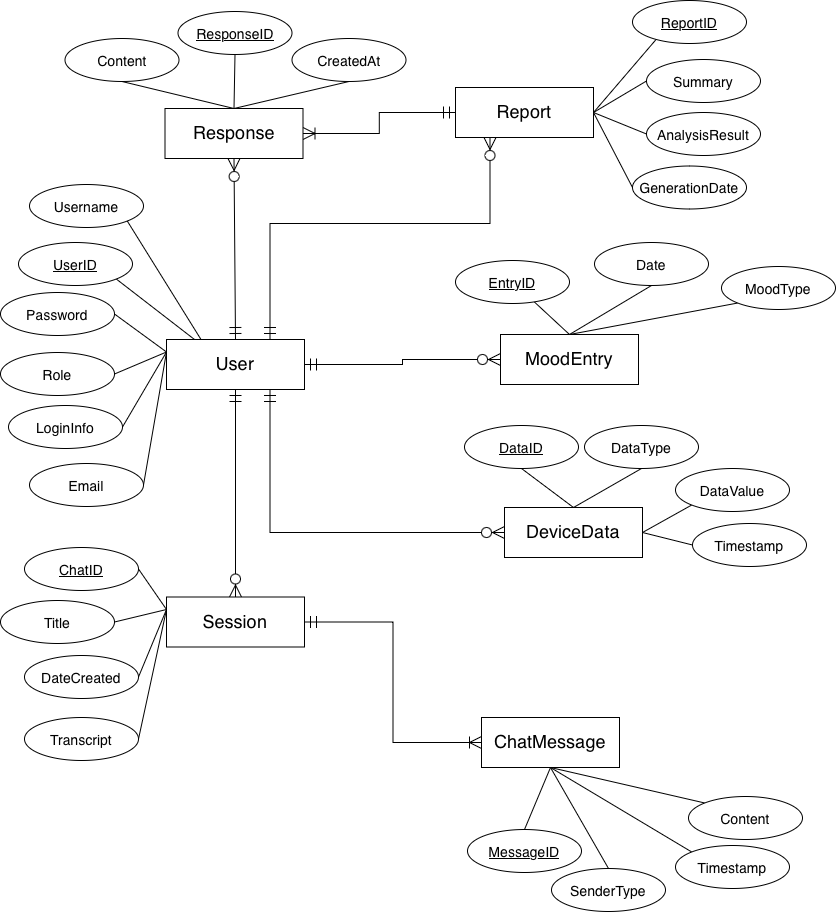

The diagram above was exported from draw.io. Its source (the exported page's mxGraphModel, read from the mxfile embedded in the PNG):
<mxGraphModel dx="1965" dy="1868" grid="0" gridSize="10" guides="1" tooltips="1" connect="1" arrows="1" fold="1" page="0" pageScale="1" pageWidth="827" pageHeight="1169" background="#ffffff" math="0" shadow="0">
  <root>
    <mxCell id="0" />
    <mxCell id="1" parent="0" />
    <mxCell id="VSblS-vOC7n4EhPJGP1_-38" style="rounded=0;orthogonalLoop=1;jettySize=auto;html=1;exitX=0;exitY=0.25;exitDx=0;exitDy=0;entryX=1;entryY=0.5;entryDx=0;entryDy=0;endArrow=none;endFill=0;" edge="1" parent="1" source="VSblS-vOC7n4EhPJGP1_-1" target="VSblS-vOC7n4EhPJGP1_-13">
      <mxGeometry relative="1" as="geometry" />
    </mxCell>
    <mxCell id="VSblS-vOC7n4EhPJGP1_-39" style="rounded=0;orthogonalLoop=1;jettySize=auto;html=1;exitX=0;exitY=0.25;exitDx=0;exitDy=0;entryX=1;entryY=0.5;entryDx=0;entryDy=0;endArrow=none;endFill=0;" edge="1" parent="1" source="VSblS-vOC7n4EhPJGP1_-1" target="VSblS-vOC7n4EhPJGP1_-17">
      <mxGeometry relative="1" as="geometry" />
    </mxCell>
    <mxCell id="VSblS-vOC7n4EhPJGP1_-1" value="&lt;font style=&quot;font-size: 18px;&quot;&gt;User&lt;/font&gt;" style="rounded=0;whiteSpace=wrap;html=1;" vertex="1" parent="1">
      <mxGeometry x="182" y="306" width="138" height="50" as="geometry" />
    </mxCell>
    <mxCell id="VSblS-vOC7n4EhPJGP1_-42" style="rounded=0;orthogonalLoop=1;jettySize=auto;html=1;exitX=0;exitY=0.25;exitDx=0;exitDy=0;entryX=1;entryY=0.5;entryDx=0;entryDy=0;endArrow=none;endFill=0;" edge="1" parent="1" source="VSblS-vOC7n4EhPJGP1_-2" target="VSblS-vOC7n4EhPJGP1_-18">
      <mxGeometry relative="1" as="geometry" />
    </mxCell>
    <mxCell id="VSblS-vOC7n4EhPJGP1_-43" style="rounded=0;orthogonalLoop=1;jettySize=auto;html=1;exitX=0;exitY=0.25;exitDx=0;exitDy=0;entryX=1;entryY=0.5;entryDx=0;entryDy=0;endArrow=none;endFill=0;" edge="1" parent="1" source="VSblS-vOC7n4EhPJGP1_-2" target="VSblS-vOC7n4EhPJGP1_-20">
      <mxGeometry relative="1" as="geometry" />
    </mxCell>
    <mxCell id="VSblS-vOC7n4EhPJGP1_-44" style="rounded=0;orthogonalLoop=1;jettySize=auto;html=1;exitX=0;exitY=0.25;exitDx=0;exitDy=0;entryX=1;entryY=0.5;entryDx=0;entryDy=0;endArrow=none;endFill=0;" edge="1" parent="1" source="VSblS-vOC7n4EhPJGP1_-2" target="VSblS-vOC7n4EhPJGP1_-21">
      <mxGeometry relative="1" as="geometry" />
    </mxCell>
    <mxCell id="VSblS-vOC7n4EhPJGP1_-45" style="rounded=0;orthogonalLoop=1;jettySize=auto;html=1;exitX=0;exitY=0.25;exitDx=0;exitDy=0;entryX=1;entryY=0.5;entryDx=0;entryDy=0;endArrow=none;endFill=0;" edge="1" parent="1" source="VSblS-vOC7n4EhPJGP1_-2" target="VSblS-vOC7n4EhPJGP1_-22">
      <mxGeometry relative="1" as="geometry" />
    </mxCell>
    <mxCell id="VSblS-vOC7n4EhPJGP1_-2" value="&lt;font style=&quot;font-size: 18px;&quot;&gt;Session&lt;/font&gt;" style="rounded=0;whiteSpace=wrap;html=1;" vertex="1" parent="1">
      <mxGeometry x="182" y="563.5" width="138" height="50" as="geometry" />
    </mxCell>
    <mxCell id="VSblS-vOC7n4EhPJGP1_-64" style="rounded=0;orthogonalLoop=1;jettySize=auto;html=1;exitX=0.5;exitY=1;exitDx=0;exitDy=0;entryX=0.5;entryY=0;entryDx=0;entryDy=0;endArrow=none;endFill=0;" edge="1" parent="1" source="VSblS-vOC7n4EhPJGP1_-3" target="VSblS-vOC7n4EhPJGP1_-23">
      <mxGeometry relative="1" as="geometry" />
    </mxCell>
    <mxCell id="VSblS-vOC7n4EhPJGP1_-65" style="rounded=0;orthogonalLoop=1;jettySize=auto;html=1;exitX=0.5;exitY=1;exitDx=0;exitDy=0;entryX=0.5;entryY=0;entryDx=0;entryDy=0;endArrow=none;endFill=0;" edge="1" parent="1" source="VSblS-vOC7n4EhPJGP1_-3" target="VSblS-vOC7n4EhPJGP1_-24">
      <mxGeometry relative="1" as="geometry" />
    </mxCell>
    <mxCell id="VSblS-vOC7n4EhPJGP1_-66" style="rounded=0;orthogonalLoop=1;jettySize=auto;html=1;exitX=0.5;exitY=1;exitDx=0;exitDy=0;entryX=0;entryY=0;entryDx=0;entryDy=0;endArrow=none;endFill=0;" edge="1" parent="1" source="VSblS-vOC7n4EhPJGP1_-3" target="VSblS-vOC7n4EhPJGP1_-25">
      <mxGeometry relative="1" as="geometry" />
    </mxCell>
    <mxCell id="VSblS-vOC7n4EhPJGP1_-67" style="rounded=0;orthogonalLoop=1;jettySize=auto;html=1;exitX=0.5;exitY=1;exitDx=0;exitDy=0;entryX=0;entryY=0;entryDx=0;entryDy=0;endArrow=none;endFill=0;" edge="1" parent="1" source="VSblS-vOC7n4EhPJGP1_-3" target="VSblS-vOC7n4EhPJGP1_-31">
      <mxGeometry relative="1" as="geometry" />
    </mxCell>
    <mxCell id="VSblS-vOC7n4EhPJGP1_-3" value="&lt;font style=&quot;font-size: 18px;&quot;&gt;ChatMessage&lt;/font&gt;" style="rounded=0;whiteSpace=wrap;html=1;" vertex="1" parent="1">
      <mxGeometry x="497" y="684" width="138" height="50" as="geometry" />
    </mxCell>
    <mxCell id="VSblS-vOC7n4EhPJGP1_-46" style="rounded=0;orthogonalLoop=1;jettySize=auto;html=1;exitX=0.5;exitY=0;exitDx=0;exitDy=0;endArrow=none;endFill=0;" edge="1" parent="1" source="VSblS-vOC7n4EhPJGP1_-8" target="VSblS-vOC7n4EhPJGP1_-12">
      <mxGeometry relative="1" as="geometry" />
    </mxCell>
    <mxCell id="VSblS-vOC7n4EhPJGP1_-47" style="rounded=0;orthogonalLoop=1;jettySize=auto;html=1;exitX=0.5;exitY=0;exitDx=0;exitDy=0;entryX=0.5;entryY=1;entryDx=0;entryDy=0;endArrow=none;endFill=0;" edge="1" parent="1" source="VSblS-vOC7n4EhPJGP1_-8" target="VSblS-vOC7n4EhPJGP1_-28">
      <mxGeometry relative="1" as="geometry" />
    </mxCell>
    <mxCell id="VSblS-vOC7n4EhPJGP1_-48" style="rounded=0;orthogonalLoop=1;jettySize=auto;html=1;exitX=0.5;exitY=0;exitDx=0;exitDy=0;entryX=0;entryY=1;entryDx=0;entryDy=0;endArrow=none;endFill=0;" edge="1" parent="1" source="VSblS-vOC7n4EhPJGP1_-8" target="VSblS-vOC7n4EhPJGP1_-29">
      <mxGeometry relative="1" as="geometry" />
    </mxCell>
    <mxCell id="VSblS-vOC7n4EhPJGP1_-8" value="&lt;font style=&quot;font-size: 18px;&quot;&gt;MoodEntry&lt;/font&gt;" style="rounded=0;whiteSpace=wrap;html=1;" vertex="1" parent="1">
      <mxGeometry x="516" y="301" width="138" height="50" as="geometry" />
    </mxCell>
    <mxCell id="VSblS-vOC7n4EhPJGP1_-73" style="rounded=0;orthogonalLoop=1;jettySize=auto;html=1;exitX=1;exitY=0.5;exitDx=0;exitDy=0;entryX=0.5;entryY=0;entryDx=0;entryDy=0;endArrow=none;endFill=0;" edge="1" parent="1" source="VSblS-vOC7n4EhPJGP1_-9" target="VSblS-vOC7n4EhPJGP1_-69">
      <mxGeometry relative="1" as="geometry" />
    </mxCell>
    <mxCell id="VSblS-vOC7n4EhPJGP1_-74" style="rounded=0;orthogonalLoop=1;jettySize=auto;html=1;exitX=1;exitY=0.5;exitDx=0;exitDy=0;entryX=0;entryY=0.5;entryDx=0;entryDy=0;endArrow=none;endFill=0;" edge="1" parent="1" source="VSblS-vOC7n4EhPJGP1_-9" target="VSblS-vOC7n4EhPJGP1_-72">
      <mxGeometry relative="1" as="geometry" />
    </mxCell>
    <mxCell id="VSblS-vOC7n4EhPJGP1_-75" style="rounded=0;orthogonalLoop=1;jettySize=auto;html=1;exitX=1;exitY=0.5;exitDx=0;exitDy=0;entryX=0;entryY=0.5;entryDx=0;entryDy=0;endArrow=none;endFill=0;" edge="1" parent="1" source="VSblS-vOC7n4EhPJGP1_-9" target="VSblS-vOC7n4EhPJGP1_-71">
      <mxGeometry relative="1" as="geometry" />
    </mxCell>
    <mxCell id="VSblS-vOC7n4EhPJGP1_-76" style="rounded=0;orthogonalLoop=1;jettySize=auto;html=1;exitX=1;exitY=0.5;exitDx=0;exitDy=0;entryX=0;entryY=0.5;entryDx=0;entryDy=0;endArrow=none;endFill=0;" edge="1" parent="1" source="VSblS-vOC7n4EhPJGP1_-9" target="VSblS-vOC7n4EhPJGP1_-70">
      <mxGeometry relative="1" as="geometry" />
    </mxCell>
    <mxCell id="VSblS-vOC7n4EhPJGP1_-9" value="&lt;font style=&quot;font-size: 18px;&quot;&gt;Report&lt;/font&gt;" style="rounded=0;whiteSpace=wrap;html=1;" vertex="1" parent="1">
      <mxGeometry x="471" y="54" width="138" height="50" as="geometry" />
    </mxCell>
    <mxCell id="VSblS-vOC7n4EhPJGP1_-50" style="rounded=0;orthogonalLoop=1;jettySize=auto;html=1;exitX=0.5;exitY=0;exitDx=0;exitDy=0;entryX=0.5;entryY=1;entryDx=0;entryDy=0;endArrow=none;endFill=0;" edge="1" parent="1" source="VSblS-vOC7n4EhPJGP1_-10" target="VSblS-vOC7n4EhPJGP1_-30">
      <mxGeometry relative="1" as="geometry" />
    </mxCell>
    <mxCell id="VSblS-vOC7n4EhPJGP1_-51" style="rounded=0;orthogonalLoop=1;jettySize=auto;html=1;exitX=0.5;exitY=0;exitDx=0;exitDy=0;entryX=0.5;entryY=1;entryDx=0;entryDy=0;endArrow=none;endFill=0;" edge="1" parent="1" source="VSblS-vOC7n4EhPJGP1_-10" target="VSblS-vOC7n4EhPJGP1_-32">
      <mxGeometry relative="1" as="geometry" />
    </mxCell>
    <mxCell id="VSblS-vOC7n4EhPJGP1_-52" style="rounded=0;orthogonalLoop=1;jettySize=auto;html=1;exitX=1;exitY=0.5;exitDx=0;exitDy=0;entryX=0;entryY=1;entryDx=0;entryDy=0;endArrow=none;endFill=0;" edge="1" parent="1" source="VSblS-vOC7n4EhPJGP1_-10" target="VSblS-vOC7n4EhPJGP1_-26">
      <mxGeometry relative="1" as="geometry" />
    </mxCell>
    <mxCell id="VSblS-vOC7n4EhPJGP1_-53" style="rounded=0;orthogonalLoop=1;jettySize=auto;html=1;exitX=1;exitY=0.5;exitDx=0;exitDy=0;entryX=0;entryY=0.5;entryDx=0;entryDy=0;endArrow=none;endFill=0;" edge="1" parent="1" source="VSblS-vOC7n4EhPJGP1_-10" target="VSblS-vOC7n4EhPJGP1_-33">
      <mxGeometry relative="1" as="geometry" />
    </mxCell>
    <mxCell id="VSblS-vOC7n4EhPJGP1_-10" value="&lt;font style=&quot;font-size: 18px;&quot;&gt;DeviceData&lt;/font&gt;" style="rounded=0;whiteSpace=wrap;html=1;" vertex="1" parent="1">
      <mxGeometry x="520" y="474" width="138" height="50" as="geometry" />
    </mxCell>
    <mxCell id="VSblS-vOC7n4EhPJGP1_-61" style="rounded=0;orthogonalLoop=1;jettySize=auto;html=1;exitX=0.5;exitY=0;exitDx=0;exitDy=0;entryX=0.5;entryY=1;entryDx=0;entryDy=0;endArrow=none;endFill=0;" edge="1" parent="1" source="VSblS-vOC7n4EhPJGP1_-11" target="VSblS-vOC7n4EhPJGP1_-58">
      <mxGeometry relative="1" as="geometry" />
    </mxCell>
    <mxCell id="VSblS-vOC7n4EhPJGP1_-62" style="rounded=0;orthogonalLoop=1;jettySize=auto;html=1;exitX=0.5;exitY=0;exitDx=0;exitDy=0;entryX=0.5;entryY=1;entryDx=0;entryDy=0;endArrow=none;endFill=0;" edge="1" parent="1" source="VSblS-vOC7n4EhPJGP1_-11" target="VSblS-vOC7n4EhPJGP1_-59">
      <mxGeometry relative="1" as="geometry" />
    </mxCell>
    <mxCell id="VSblS-vOC7n4EhPJGP1_-63" style="rounded=0;orthogonalLoop=1;jettySize=auto;html=1;exitX=0.5;exitY=0;exitDx=0;exitDy=0;entryX=0.5;entryY=1;entryDx=0;entryDy=0;endArrow=none;endFill=0;" edge="1" parent="1" source="VSblS-vOC7n4EhPJGP1_-11" target="VSblS-vOC7n4EhPJGP1_-57">
      <mxGeometry relative="1" as="geometry" />
    </mxCell>
    <mxCell id="VSblS-vOC7n4EhPJGP1_-11" value="&lt;font style=&quot;font-size: 18px;&quot;&gt;Response&lt;/font&gt;" style="rounded=0;whiteSpace=wrap;html=1;" vertex="1" parent="1">
      <mxGeometry x="180.5" y="75" width="138" height="50" as="geometry" />
    </mxCell>
    <mxCell id="VSblS-vOC7n4EhPJGP1_-12" value="&lt;font style=&quot;font-size: 14px;&quot;&gt;&lt;u&gt;EntryID&lt;/u&gt;&lt;/font&gt;" style="ellipse;whiteSpace=wrap;html=1;" vertex="1" parent="1">
      <mxGeometry x="471" y="227" width="114" height="43" as="geometry" />
    </mxCell>
    <mxCell id="VSblS-vOC7n4EhPJGP1_-37" style="rounded=0;orthogonalLoop=1;jettySize=auto;html=1;exitX=1;exitY=1;exitDx=0;exitDy=0;endArrow=none;endFill=0;" edge="1" parent="1" source="VSblS-vOC7n4EhPJGP1_-27">
      <mxGeometry relative="1" as="geometry">
        <mxPoint x="210" y="306" as="targetPoint" />
      </mxGeometry>
    </mxCell>
    <mxCell id="VSblS-vOC7n4EhPJGP1_-27" value="&lt;font style=&quot;font-size: 14px;&quot;&gt;&lt;u&gt;UserID&lt;/u&gt;&lt;/font&gt;" style="ellipse;whiteSpace=wrap;html=1;" vertex="1" parent="1">
      <mxGeometry x="34" y="209" width="114" height="43" as="geometry" />
    </mxCell>
    <mxCell id="VSblS-vOC7n4EhPJGP1_-57" value="&lt;font style=&quot;font-size: 14px;&quot;&gt;&lt;u&gt;ResponseID&lt;/u&gt;&lt;/font&gt;" style="ellipse;whiteSpace=wrap;html=1;" vertex="1" parent="1">
      <mxGeometry x="193.5" y="-22" width="114" height="43" as="geometry" />
    </mxCell>
    <mxCell id="VSblS-vOC7n4EhPJGP1_-13" value="&lt;font style=&quot;font-size: 14px;&quot;&gt;Password&lt;/font&gt;" style="ellipse;whiteSpace=wrap;html=1;" vertex="1" parent="1">
      <mxGeometry x="16" y="259" width="114" height="43" as="geometry" />
    </mxCell>
    <mxCell id="VSblS-vOC7n4EhPJGP1_-40" style="rounded=0;orthogonalLoop=1;jettySize=auto;html=1;exitX=1;exitY=0.5;exitDx=0;exitDy=0;endArrow=none;endFill=0;entryX=0;entryY=0.25;entryDx=0;entryDy=0;" edge="1" parent="1" source="VSblS-vOC7n4EhPJGP1_-16" target="VSblS-vOC7n4EhPJGP1_-1">
      <mxGeometry relative="1" as="geometry">
        <mxPoint x="177.81481481481478" y="317.5925925925925" as="targetPoint" />
      </mxGeometry>
    </mxCell>
    <mxCell id="VSblS-vOC7n4EhPJGP1_-16" value="&lt;span style=&quot;font-size: 14px;&quot;&gt;LoginInfo&lt;/span&gt;" style="ellipse;whiteSpace=wrap;html=1;" vertex="1" parent="1">
      <mxGeometry x="24" y="372" width="114" height="43" as="geometry" />
    </mxCell>
    <mxCell id="VSblS-vOC7n4EhPJGP1_-17" value="&lt;font style=&quot;font-size: 14px;&quot;&gt;Role&lt;/font&gt;" style="ellipse;whiteSpace=wrap;html=1;" vertex="1" parent="1">
      <mxGeometry x="16" y="319" width="114" height="43" as="geometry" />
    </mxCell>
    <mxCell id="VSblS-vOC7n4EhPJGP1_-41" style="rounded=0;orthogonalLoop=1;jettySize=auto;html=1;exitX=1;exitY=0.5;exitDx=0;exitDy=0;endArrow=none;endFill=0;entryX=0;entryY=0.25;entryDx=0;entryDy=0;" edge="1" parent="1" source="VSblS-vOC7n4EhPJGP1_-15" target="VSblS-vOC7n4EhPJGP1_-1">
      <mxGeometry relative="1" as="geometry">
        <mxPoint x="177.07407407407402" y="314.62962962962956" as="targetPoint" />
      </mxGeometry>
    </mxCell>
    <mxCell id="VSblS-vOC7n4EhPJGP1_-15" value="&lt;font style=&quot;font-size: 14px;&quot;&gt;Email&lt;/font&gt;" style="ellipse;whiteSpace=wrap;html=1;" vertex="1" parent="1">
      <mxGeometry x="45" y="430" width="114" height="43" as="geometry" />
    </mxCell>
    <mxCell id="VSblS-vOC7n4EhPJGP1_-18" value="&lt;font style=&quot;font-size: 14px;&quot;&gt;&lt;u&gt;ChatID&lt;/u&gt;&lt;/font&gt;" style="ellipse;whiteSpace=wrap;html=1;" vertex="1" parent="1">
      <mxGeometry x="40" y="514" width="114" height="43" as="geometry" />
    </mxCell>
    <mxCell id="VSblS-vOC7n4EhPJGP1_-20" value="&lt;font style=&quot;font-size: 14px;&quot;&gt;Title&lt;/font&gt;" style="ellipse;whiteSpace=wrap;html=1;" vertex="1" parent="1">
      <mxGeometry x="16" y="567" width="114" height="43" as="geometry" />
    </mxCell>
    <mxCell id="VSblS-vOC7n4EhPJGP1_-21" value="&lt;font style=&quot;font-size: 14px;&quot;&gt;DateCreated&lt;/font&gt;" style="ellipse;whiteSpace=wrap;html=1;" vertex="1" parent="1">
      <mxGeometry x="40" y="622" width="114" height="43" as="geometry" />
    </mxCell>
    <mxCell id="VSblS-vOC7n4EhPJGP1_-22" value="&lt;font style=&quot;font-size: 14px;&quot;&gt;Transcript&lt;/font&gt;" style="ellipse;whiteSpace=wrap;html=1;" vertex="1" parent="1">
      <mxGeometry x="40" y="684" width="114" height="43" as="geometry" />
    </mxCell>
    <mxCell id="VSblS-vOC7n4EhPJGP1_-24" value="&lt;font style=&quot;font-size: 14px;&quot;&gt;SenderType&lt;/font&gt;" style="ellipse;whiteSpace=wrap;html=1;" vertex="1" parent="1">
      <mxGeometry x="567" y="835" width="114" height="43" as="geometry" />
    </mxCell>
    <mxCell id="VSblS-vOC7n4EhPJGP1_-25" value="&lt;font style=&quot;font-size: 14px;&quot;&gt;Timestamp&lt;/font&gt;" style="ellipse;whiteSpace=wrap;html=1;" vertex="1" parent="1">
      <mxGeometry x="691" y="812" width="114" height="43" as="geometry" />
    </mxCell>
    <mxCell id="VSblS-vOC7n4EhPJGP1_-33" value="&lt;font style=&quot;font-size: 14px;&quot;&gt;Timestamp&lt;/font&gt;" style="ellipse;whiteSpace=wrap;html=1;" vertex="1" parent="1">
      <mxGeometry x="708" y="490" width="114" height="43" as="geometry" />
    </mxCell>
    <mxCell id="VSblS-vOC7n4EhPJGP1_-26" value="&lt;font style=&quot;font-size: 14px;&quot;&gt;DataValue&lt;/font&gt;" style="ellipse;whiteSpace=wrap;html=1;" vertex="1" parent="1">
      <mxGeometry x="691" y="435" width="114" height="43" as="geometry" />
    </mxCell>
    <mxCell id="VSblS-vOC7n4EhPJGP1_-32" value="&lt;font style=&quot;font-size: 14px;&quot;&gt;DataType&lt;/font&gt;" style="ellipse;whiteSpace=wrap;html=1;" vertex="1" parent="1">
      <mxGeometry x="600" y="392" width="114" height="43" as="geometry" />
    </mxCell>
    <mxCell id="VSblS-vOC7n4EhPJGP1_-31" value="&lt;font style=&quot;font-size: 14px;&quot;&gt;Content&lt;/font&gt;" style="ellipse;whiteSpace=wrap;html=1;" vertex="1" parent="1">
      <mxGeometry x="704" y="763" width="114" height="43" as="geometry" />
    </mxCell>
    <mxCell id="VSblS-vOC7n4EhPJGP1_-70" value="&lt;span style=&quot;font-size: 14px;&quot;&gt;GenerationDate&lt;/span&gt;" style="ellipse;whiteSpace=wrap;html=1;" vertex="1" parent="1">
      <mxGeometry x="648" y="132.5" width="114" height="43" as="geometry" />
    </mxCell>
    <mxCell id="VSblS-vOC7n4EhPJGP1_-71" value="&lt;font style=&quot;font-size: 14px;&quot;&gt;AnalysisResult&lt;/font&gt;" style="ellipse;whiteSpace=wrap;html=1;" vertex="1" parent="1">
      <mxGeometry x="662" y="79" width="114" height="43" as="geometry" />
    </mxCell>
    <mxCell id="VSblS-vOC7n4EhPJGP1_-72" value="&lt;span style=&quot;font-size: 14px;&quot;&gt;Summary&lt;/span&gt;" style="ellipse;whiteSpace=wrap;html=1;" vertex="1" parent="1">
      <mxGeometry x="662" y="26" width="114" height="43" as="geometry" />
    </mxCell>
    <mxCell id="VSblS-vOC7n4EhPJGP1_-23" value="&lt;font style=&quot;font-size: 14px;&quot;&gt;&lt;u&gt;MessageID&lt;/u&gt;&lt;/font&gt;" style="ellipse;whiteSpace=wrap;html=1;" vertex="1" parent="1">
      <mxGeometry x="483" y="796" width="114" height="43" as="geometry" />
    </mxCell>
    <mxCell id="VSblS-vOC7n4EhPJGP1_-69" value="&lt;font style=&quot;font-size: 14px;&quot;&gt;&lt;u&gt;ReportID&lt;/u&gt;&lt;/font&gt;" style="ellipse;whiteSpace=wrap;html=1;" vertex="1" parent="1">
      <mxGeometry x="648" y="-33" width="114" height="43" as="geometry" />
    </mxCell>
    <mxCell id="VSblS-vOC7n4EhPJGP1_-30" value="&lt;font style=&quot;font-size: 14px;&quot;&gt;&lt;u&gt;DataID&lt;/u&gt;&lt;/font&gt;" style="ellipse;whiteSpace=wrap;html=1;" vertex="1" parent="1">
      <mxGeometry x="480" y="392" width="114" height="43" as="geometry" />
    </mxCell>
    <mxCell id="VSblS-vOC7n4EhPJGP1_-14" value="&lt;font style=&quot;font-size: 14px;&quot;&gt;Username&lt;/font&gt;" style="ellipse;whiteSpace=wrap;html=1;" vertex="1" parent="1">
      <mxGeometry x="45" y="151" width="114" height="43" as="geometry" />
    </mxCell>
    <mxCell id="VSblS-vOC7n4EhPJGP1_-58" value="&lt;span style=&quot;font-size: 14px;&quot;&gt;Content&lt;/span&gt;" style="ellipse;whiteSpace=wrap;html=1;" vertex="1" parent="1">
      <mxGeometry x="80.5" y="5" width="114" height="43" as="geometry" />
    </mxCell>
    <mxCell id="VSblS-vOC7n4EhPJGP1_-59" value="&lt;span style=&quot;font-size: 14px;&quot;&gt;CreatedAt&lt;/span&gt;" style="ellipse;whiteSpace=wrap;html=1;" vertex="1" parent="1">
      <mxGeometry x="307.5" y="5" width="114" height="43" as="geometry" />
    </mxCell>
    <mxCell id="VSblS-vOC7n4EhPJGP1_-28" value="&lt;font style=&quot;font-size: 14px;&quot;&gt;Date&lt;/font&gt;" style="ellipse;whiteSpace=wrap;html=1;" vertex="1" parent="1">
      <mxGeometry x="610" y="209" width="114" height="43" as="geometry" />
    </mxCell>
    <mxCell id="VSblS-vOC7n4EhPJGP1_-29" value="&lt;font style=&quot;font-size: 14px;&quot;&gt;MoodType&lt;/font&gt;" style="ellipse;whiteSpace=wrap;html=1;" vertex="1" parent="1">
      <mxGeometry x="737" y="233" width="114" height="43" as="geometry" />
    </mxCell>
    <mxCell id="VSblS-vOC7n4EhPJGP1_-34" style="rounded=0;orthogonalLoop=1;jettySize=auto;html=1;exitX=0.25;exitY=0;exitDx=0;exitDy=0;endArrow=none;endFill=0;entryX=1;entryY=1;entryDx=0;entryDy=0;" edge="1" parent="1" source="VSblS-vOC7n4EhPJGP1_-1" target="VSblS-vOC7n4EhPJGP1_-14">
      <mxGeometry relative="1" as="geometry">
        <mxPoint x="169" y="196" as="targetPoint" />
      </mxGeometry>
    </mxCell>
    <mxCell id="VSblS-vOC7n4EhPJGP1_-80" value="" style="fontSize=12;html=1;endArrow=ERmandOne;endFill=0;startArrow=ERzeroToMany;rounded=0;exitX=0.5;exitY=0;exitDx=0;exitDy=0;entryX=0.5;entryY=1;entryDx=0;entryDy=0;strokeWidth=1;endSize=10;startSize=10;" edge="1" parent="1" source="VSblS-vOC7n4EhPJGP1_-2" target="VSblS-vOC7n4EhPJGP1_-1">
      <mxGeometry width="100" height="100" relative="1" as="geometry">
        <mxPoint x="240" y="484" as="sourcePoint" />
        <mxPoint x="340" y="384" as="targetPoint" />
      </mxGeometry>
    </mxCell>
    <mxCell id="VSblS-vOC7n4EhPJGP1_-85" value="" style="fontSize=12;html=1;endArrow=ERmandOne;endFill=0;startArrow=ERzeroToMany;rounded=0;exitX=0.5;exitY=1;exitDx=0;exitDy=0;entryX=0.5;entryY=0;entryDx=0;entryDy=0;strokeWidth=1;endSize=10;startSize=10;" edge="1" parent="1" source="VSblS-vOC7n4EhPJGP1_-11" target="VSblS-vOC7n4EhPJGP1_-1">
      <mxGeometry width="100" height="100" relative="1" as="geometry">
        <mxPoint x="399" y="283" as="sourcePoint" />
        <mxPoint x="399" y="75" as="targetPoint" />
      </mxGeometry>
    </mxCell>
    <mxCell id="VSblS-vOC7n4EhPJGP1_-87" value="" style="fontSize=12;html=1;endArrow=ERmandOne;endFill=0;startArrow=ERzeroToMany;rounded=0;exitX=0.25;exitY=1;exitDx=0;exitDy=0;entryX=0.75;entryY=0;entryDx=0;entryDy=0;strokeWidth=1;endSize=10;startSize=10;edgeStyle=orthogonalEdgeStyle;" edge="1" parent="1" source="VSblS-vOC7n4EhPJGP1_-9" target="VSblS-vOC7n4EhPJGP1_-1">
      <mxGeometry width="100" height="100" relative="1" as="geometry">
        <mxPoint x="351" y="121" as="sourcePoint" />
        <mxPoint x="352" y="302" as="targetPoint" />
        <Array as="points">
          <mxPoint x="506" y="190" />
          <mxPoint x="286" y="190" />
        </Array>
      </mxGeometry>
    </mxCell>
    <mxCell id="VSblS-vOC7n4EhPJGP1_-86" value="" style="fontSize=12;html=1;endArrow=ERmandOne;endFill=0;startArrow=ERoneToMany;rounded=0;strokeWidth=1;endSize=10;startSize=10;entryX=0;entryY=0.5;entryDx=0;entryDy=0;exitX=1;exitY=0.5;exitDx=0;exitDy=0;edgeStyle=orthogonalEdgeStyle;startFill=0;" edge="1" parent="1" source="VSblS-vOC7n4EhPJGP1_-11" target="VSblS-vOC7n4EhPJGP1_-9">
      <mxGeometry width="100" height="100" relative="1" as="geometry">
        <mxPoint x="354" y="93" as="sourcePoint" />
        <mxPoint x="425" y="135" as="targetPoint" />
      </mxGeometry>
    </mxCell>
    <mxCell id="VSblS-vOC7n4EhPJGP1_-84" value="" style="fontSize=12;html=1;endArrow=ERmandOne;endFill=0;startArrow=ERzeroToMany;rounded=0;exitX=0;exitY=0.5;exitDx=0;exitDy=0;entryX=0.75;entryY=1;entryDx=0;entryDy=0;strokeWidth=1;endSize=10;startSize=10;edgeStyle=orthogonalEdgeStyle;" edge="1" parent="1" source="VSblS-vOC7n4EhPJGP1_-10" target="VSblS-vOC7n4EhPJGP1_-1">
      <mxGeometry width="100" height="100" relative="1" as="geometry">
        <mxPoint x="261" y="573" as="sourcePoint" />
        <mxPoint x="261" y="366" as="targetPoint" />
      </mxGeometry>
    </mxCell>
    <mxCell id="VSblS-vOC7n4EhPJGP1_-82" value="" style="fontSize=12;html=1;endArrow=ERmandOne;endFill=0;startArrow=ERzeroToMany;rounded=0;exitX=0;exitY=0.5;exitDx=0;exitDy=0;entryX=1;entryY=0.5;entryDx=0;entryDy=0;strokeWidth=1;endSize=10;startSize=10;edgeStyle=orthogonalEdgeStyle;" edge="1" parent="1" source="VSblS-vOC7n4EhPJGP1_-8" target="VSblS-vOC7n4EhPJGP1_-1">
      <mxGeometry width="100" height="100" relative="1" as="geometry">
        <mxPoint x="403" y="500" as="sourcePoint" />
        <mxPoint x="403" y="293" as="targetPoint" />
      </mxGeometry>
    </mxCell>
    <mxCell id="VSblS-vOC7n4EhPJGP1_-81" value="" style="fontSize=12;html=1;endArrow=ERmandOne;endFill=0;startArrow=ERoneToMany;rounded=0;exitX=0;exitY=0.5;exitDx=0;exitDy=0;entryX=1;entryY=0.5;entryDx=0;entryDy=0;strokeWidth=1;endSize=10;startSize=10;edgeStyle=orthogonalEdgeStyle;startFill=0;" edge="1" parent="1" source="VSblS-vOC7n4EhPJGP1_-3" target="VSblS-vOC7n4EhPJGP1_-2">
      <mxGeometry width="100" height="100" relative="1" as="geometry">
        <mxPoint x="413" y="812.5" as="sourcePoint" />
        <mxPoint x="413" y="605.5" as="targetPoint" />
      </mxGeometry>
    </mxCell>
  </root>
</mxGraphModel>